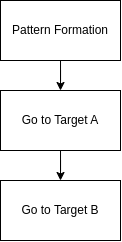

The diagram above was exported from draw.io. Its source (the exported page's mxGraphModel, read from the mxfile embedded in the PNG):
<mxGraphModel dx="965" dy="549" grid="1" gridSize="10" guides="1" tooltips="1" connect="1" arrows="1" fold="1" page="1" pageScale="1" pageWidth="827" pageHeight="1169" math="0" shadow="0">
  <root>
    <mxCell id="0" />
    <mxCell id="1" parent="0" />
    <mxCell id="oo9ws0HU0do29RYaxD87-4" style="edgeStyle=orthogonalEdgeStyle;rounded=0;orthogonalLoop=1;jettySize=auto;html=1;entryX=0.5;entryY=0;entryDx=0;entryDy=0;" edge="1" parent="1" source="oo9ws0HU0do29RYaxD87-1" target="oo9ws0HU0do29RYaxD87-2">
      <mxGeometry relative="1" as="geometry" />
    </mxCell>
    <mxCell id="oo9ws0HU0do29RYaxD87-1" value="Pattern Formation" style="rounded=0;whiteSpace=wrap;html=1;" vertex="1" parent="1">
      <mxGeometry x="40" y="40" width="120" height="60" as="geometry" />
    </mxCell>
    <mxCell id="oo9ws0HU0do29RYaxD87-5" style="edgeStyle=orthogonalEdgeStyle;rounded=0;orthogonalLoop=1;jettySize=auto;html=1;entryX=0.5;entryY=0;entryDx=0;entryDy=0;" edge="1" parent="1" source="oo9ws0HU0do29RYaxD87-2" target="oo9ws0HU0do29RYaxD87-3">
      <mxGeometry relative="1" as="geometry" />
    </mxCell>
    <mxCell id="oo9ws0HU0do29RYaxD87-2" value="Go to Target A" style="rounded=0;whiteSpace=wrap;html=1;" vertex="1" parent="1">
      <mxGeometry x="40" y="130" width="120" height="60" as="geometry" />
    </mxCell>
    <mxCell id="oo9ws0HU0do29RYaxD87-3" value="Go to Target B" style="rounded=0;whiteSpace=wrap;html=1;" vertex="1" parent="1">
      <mxGeometry x="40" y="220" width="120" height="60" as="geometry" />
    </mxCell>
  </root>
</mxGraphModel>